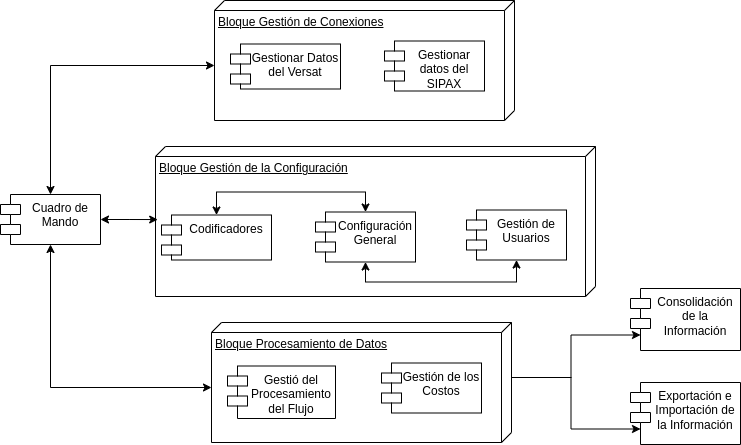

The diagram above was exported from draw.io. Its source (the exported page's mxGraphModel, read from the mxfile embedded in the PNG):
<mxGraphModel dx="880" dy="523" grid="1" gridSize="10" guides="1" tooltips="1" connect="1" arrows="1" fold="1" page="1" pageScale="1" pageWidth="827" pageHeight="1169" math="0" shadow="0">
  <root>
    <mxCell id="0" />
    <mxCell id="1" parent="0" />
    <mxCell id="gm99i5saQbDDXMBZsRUH-1" value="Bloque Gestión de la Configuración" style="verticalAlign=top;align=left;spacingTop=8;spacingLeft=2;spacingRight=12;shape=cube;size=10;direction=south;fontStyle=4;html=1;whiteSpace=wrap;" vertex="1" parent="1">
      <mxGeometry x="215" y="168" width="440" height="150" as="geometry" />
    </mxCell>
    <mxCell id="gm99i5saQbDDXMBZsRUH-17" style="edgeStyle=orthogonalEdgeStyle;rounded=0;orthogonalLoop=1;jettySize=auto;html=1;exitX=0.5;exitY=0;exitDx=0;exitDy=0;entryX=0.5;entryY=0;entryDx=0;entryDy=0;startArrow=classic;startFill=1;" edge="1" parent="1" source="gm99i5saQbDDXMBZsRUH-2" target="gm99i5saQbDDXMBZsRUH-3">
      <mxGeometry relative="1" as="geometry" />
    </mxCell>
    <mxCell id="gm99i5saQbDDXMBZsRUH-2" value="Codificadores" style="shape=module;align=left;spacingLeft=20;align=center;verticalAlign=top;whiteSpace=wrap;html=1;" vertex="1" parent="1">
      <mxGeometry x="221" y="236.5" width="110" height="45" as="geometry" />
    </mxCell>
    <mxCell id="gm99i5saQbDDXMBZsRUH-3" value="Configuración General" style="shape=module;align=left;spacingLeft=20;align=center;verticalAlign=top;whiteSpace=wrap;html=1;" vertex="1" parent="1">
      <mxGeometry x="375" y="233.5" width="100" height="50" as="geometry" />
    </mxCell>
    <mxCell id="gm99i5saQbDDXMBZsRUH-18" style="edgeStyle=orthogonalEdgeStyle;rounded=0;orthogonalLoop=1;jettySize=auto;html=1;exitX=0.5;exitY=1;exitDx=0;exitDy=0;entryX=0.5;entryY=1;entryDx=0;entryDy=0;startArrow=classic;startFill=1;" edge="1" parent="1" source="gm99i5saQbDDXMBZsRUH-4" target="gm99i5saQbDDXMBZsRUH-3">
      <mxGeometry relative="1" as="geometry" />
    </mxCell>
    <mxCell id="gm99i5saQbDDXMBZsRUH-4" value="Gestión de Usuarios" style="shape=module;align=left;spacingLeft=20;align=center;verticalAlign=top;whiteSpace=wrap;html=1;" vertex="1" parent="1">
      <mxGeometry x="526" y="231.5" width="100" height="50" as="geometry" />
    </mxCell>
    <mxCell id="gm99i5saQbDDXMBZsRUH-14" value="" style="ellipse;whiteSpace=wrap;html=1;align=center;aspect=fixed;fillColor=none;strokeColor=none;resizable=0;perimeter=centerPerimeter;rotatable=0;allowArrows=0;points=[];outlineConnect=1;" vertex="1" parent="1">
      <mxGeometry x="405" y="283" width="10" height="10" as="geometry" />
    </mxCell>
    <mxCell id="gm99i5saQbDDXMBZsRUH-19" value="Bloque Gestión de Conexiones" style="verticalAlign=top;align=left;spacingTop=8;spacingLeft=2;spacingRight=12;shape=cube;size=10;direction=south;fontStyle=4;html=1;whiteSpace=wrap;" vertex="1" parent="1">
      <mxGeometry x="274" y="22" width="300" height="120" as="geometry" />
    </mxCell>
    <mxCell id="gm99i5saQbDDXMBZsRUH-21" value="Gestionar Datos del Versat" style="shape=module;align=left;spacingLeft=20;align=center;verticalAlign=top;whiteSpace=wrap;html=1;" vertex="1" parent="1">
      <mxGeometry x="290" y="65.5" width="110" height="45" as="geometry" />
    </mxCell>
    <mxCell id="gm99i5saQbDDXMBZsRUH-22" value="Gestionar datos del SIPAX" style="shape=module;align=left;spacingLeft=20;align=center;verticalAlign=top;whiteSpace=wrap;html=1;" vertex="1" parent="1">
      <mxGeometry x="444" y="62.5" width="100" height="50" as="geometry" />
    </mxCell>
    <mxCell id="gm99i5saQbDDXMBZsRUH-25" value="" style="ellipse;whiteSpace=wrap;html=1;align=center;aspect=fixed;fillColor=none;strokeColor=none;resizable=0;perimeter=centerPerimeter;rotatable=0;allowArrows=0;points=[];outlineConnect=1;" vertex="1" parent="1">
      <mxGeometry x="474" y="112" width="10" height="10" as="geometry" />
    </mxCell>
    <mxCell id="gm99i5saQbDDXMBZsRUH-26" value="Bloque Procesamiento de Datos" style="verticalAlign=top;align=left;spacingTop=8;spacingLeft=2;spacingRight=12;shape=cube;size=10;direction=south;fontStyle=4;html=1;whiteSpace=wrap;" vertex="1" parent="1">
      <mxGeometry x="271" y="344" width="300" height="120" as="geometry" />
    </mxCell>
    <mxCell id="gm99i5saQbDDXMBZsRUH-27" value="Gestió del Procesamiento del Flujo" style="shape=module;align=left;spacingLeft=20;align=center;verticalAlign=top;whiteSpace=wrap;html=1;" vertex="1" parent="1">
      <mxGeometry x="287" y="387.5" width="108" height="52.5" as="geometry" />
    </mxCell>
    <mxCell id="gm99i5saQbDDXMBZsRUH-28" value="Gestión de los Costos" style="shape=module;align=left;spacingLeft=20;align=center;verticalAlign=top;whiteSpace=wrap;html=1;" vertex="1" parent="1">
      <mxGeometry x="441" y="384.5" width="100" height="50" as="geometry" />
    </mxCell>
    <mxCell id="gm99i5saQbDDXMBZsRUH-29" value="" style="ellipse;whiteSpace=wrap;html=1;align=center;aspect=fixed;fillColor=none;strokeColor=none;resizable=0;perimeter=centerPerimeter;rotatable=0;allowArrows=0;points=[];outlineConnect=1;" vertex="1" parent="1">
      <mxGeometry x="471" y="434" width="10" height="10" as="geometry" />
    </mxCell>
    <mxCell id="gm99i5saQbDDXMBZsRUH-30" value="Cuadro de Mando" style="shape=module;align=left;spacingLeft=20;align=center;verticalAlign=top;whiteSpace=wrap;html=1;" vertex="1" parent="1">
      <mxGeometry x="60" y="216" width="100" height="50" as="geometry" />
    </mxCell>
    <mxCell id="gm99i5saQbDDXMBZsRUH-32" style="edgeStyle=orthogonalEdgeStyle;rounded=0;orthogonalLoop=1;jettySize=auto;html=1;exitX=1;exitY=0.5;exitDx=0;exitDy=0;entryX=0.487;entryY=0.995;entryDx=0;entryDy=0;entryPerimeter=0;startArrow=classic;startFill=1;" edge="1" parent="1" source="gm99i5saQbDDXMBZsRUH-30" target="gm99i5saQbDDXMBZsRUH-1">
      <mxGeometry relative="1" as="geometry" />
    </mxCell>
    <mxCell id="gm99i5saQbDDXMBZsRUH-33" style="edgeStyle=orthogonalEdgeStyle;rounded=0;orthogonalLoop=1;jettySize=auto;html=1;entryX=0;entryY=0;entryDx=65;entryDy=300;entryPerimeter=0;exitX=0.5;exitY=0;exitDx=0;exitDy=0;startArrow=classic;startFill=1;" edge="1" parent="1" source="gm99i5saQbDDXMBZsRUH-30" target="gm99i5saQbDDXMBZsRUH-19">
      <mxGeometry relative="1" as="geometry" />
    </mxCell>
    <mxCell id="gm99i5saQbDDXMBZsRUH-34" style="edgeStyle=orthogonalEdgeStyle;rounded=0;orthogonalLoop=1;jettySize=auto;html=1;exitX=0.5;exitY=1;exitDx=0;exitDy=0;entryX=0;entryY=0;entryDx=65;entryDy=300;entryPerimeter=0;startArrow=classic;startFill=1;" edge="1" parent="1" source="gm99i5saQbDDXMBZsRUH-30" target="gm99i5saQbDDXMBZsRUH-26">
      <mxGeometry relative="1" as="geometry" />
    </mxCell>
    <mxCell id="gm99i5saQbDDXMBZsRUH-35" value="Consolidación de la Información" style="shape=module;align=left;spacingLeft=20;align=center;verticalAlign=top;whiteSpace=wrap;html=1;" vertex="1" parent="1">
      <mxGeometry x="690" y="310" width="110" height="62" as="geometry" />
    </mxCell>
    <mxCell id="gm99i5saQbDDXMBZsRUH-37" value="Exportación e Importación de la Información" style="shape=module;align=left;spacingLeft=20;align=center;verticalAlign=top;whiteSpace=wrap;html=1;" vertex="1" parent="1">
      <mxGeometry x="690" y="404" width="110" height="62" as="geometry" />
    </mxCell>
    <mxCell id="gm99i5saQbDDXMBZsRUH-38" style="edgeStyle=orthogonalEdgeStyle;rounded=0;orthogonalLoop=1;jettySize=auto;html=1;exitX=0;exitY=0;exitDx=55;exitDy=0;exitPerimeter=0;entryX=0;entryY=0.75;entryDx=10;entryDy=0;entryPerimeter=0;" edge="1" parent="1" source="gm99i5saQbDDXMBZsRUH-26" target="gm99i5saQbDDXMBZsRUH-35">
      <mxGeometry relative="1" as="geometry" />
    </mxCell>
    <mxCell id="gm99i5saQbDDXMBZsRUH-39" style="edgeStyle=orthogonalEdgeStyle;rounded=0;orthogonalLoop=1;jettySize=auto;html=1;exitX=0;exitY=0;exitDx=55;exitDy=0;exitPerimeter=0;entryX=0;entryY=0.75;entryDx=10;entryDy=0;entryPerimeter=0;" edge="1" parent="1" source="gm99i5saQbDDXMBZsRUH-26" target="gm99i5saQbDDXMBZsRUH-37">
      <mxGeometry relative="1" as="geometry" />
    </mxCell>
  </root>
</mxGraphModel>